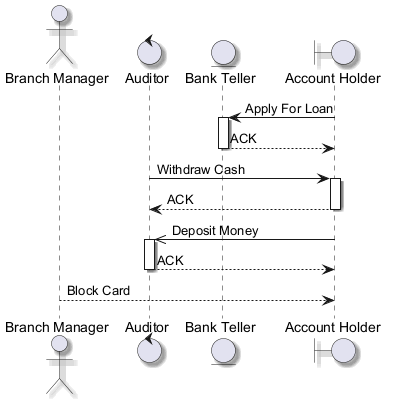

The diagram above was rendered by PlantUML. Its source (embedded in the PNG):
@startuml
skinparam shadowing true
actor "Branch Manager" as BM
control "Auditor" as A
entity "Bank Teller" as BT
boundary "Account Holder" as AH
AH -> BT : Apply For Loan
activate BT
BT --> AH : ACK
deactivate BT
A -> AH : Withdraw Cash
activate AH
AH --> A : ACK
deactivate AH
AH ->> A : Deposit Money
activate A
A --> AH : ACK
deactivate A
BM --> AH : Block Card
@enduml